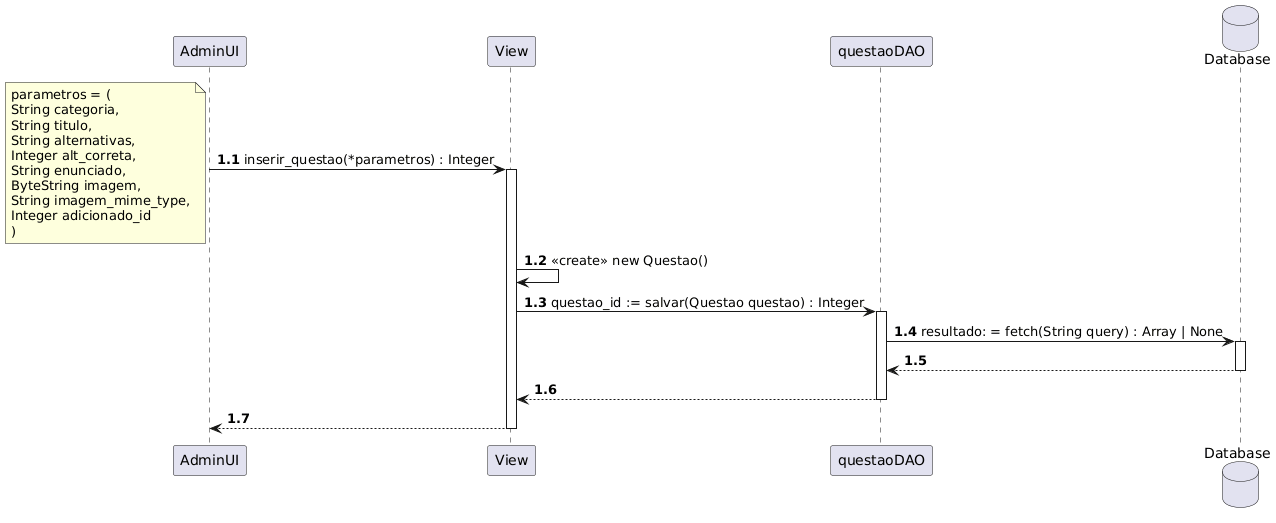

The diagram above was rendered by PlantUML. Its source (embedded in the PNG):
@startuml
participant AdminUI as admui
participant View as view
participant questaoDAO as questao
database Database as db

autonumber 1.1
admui -> view : inserir_questao(*parametros) : Integer
note left
parametros = (
String categoria,
String titulo,
String alternativas,
Integer alt_correta,
String enunciado,
ByteString imagem,
String imagem_mime_type,
Integer adicionado_id
)
end note
activate view

view -> view : <<create>> new Questao()

view -> questao: questao_id := salvar(Questao questao) : Integer
activate questao

questao -> db : resultado: = fetch(String query) : Array | None
activate db

db --> questao
deactivate db

questao --> view
deactivate questao

view --> admui
deactivate view
@enduml